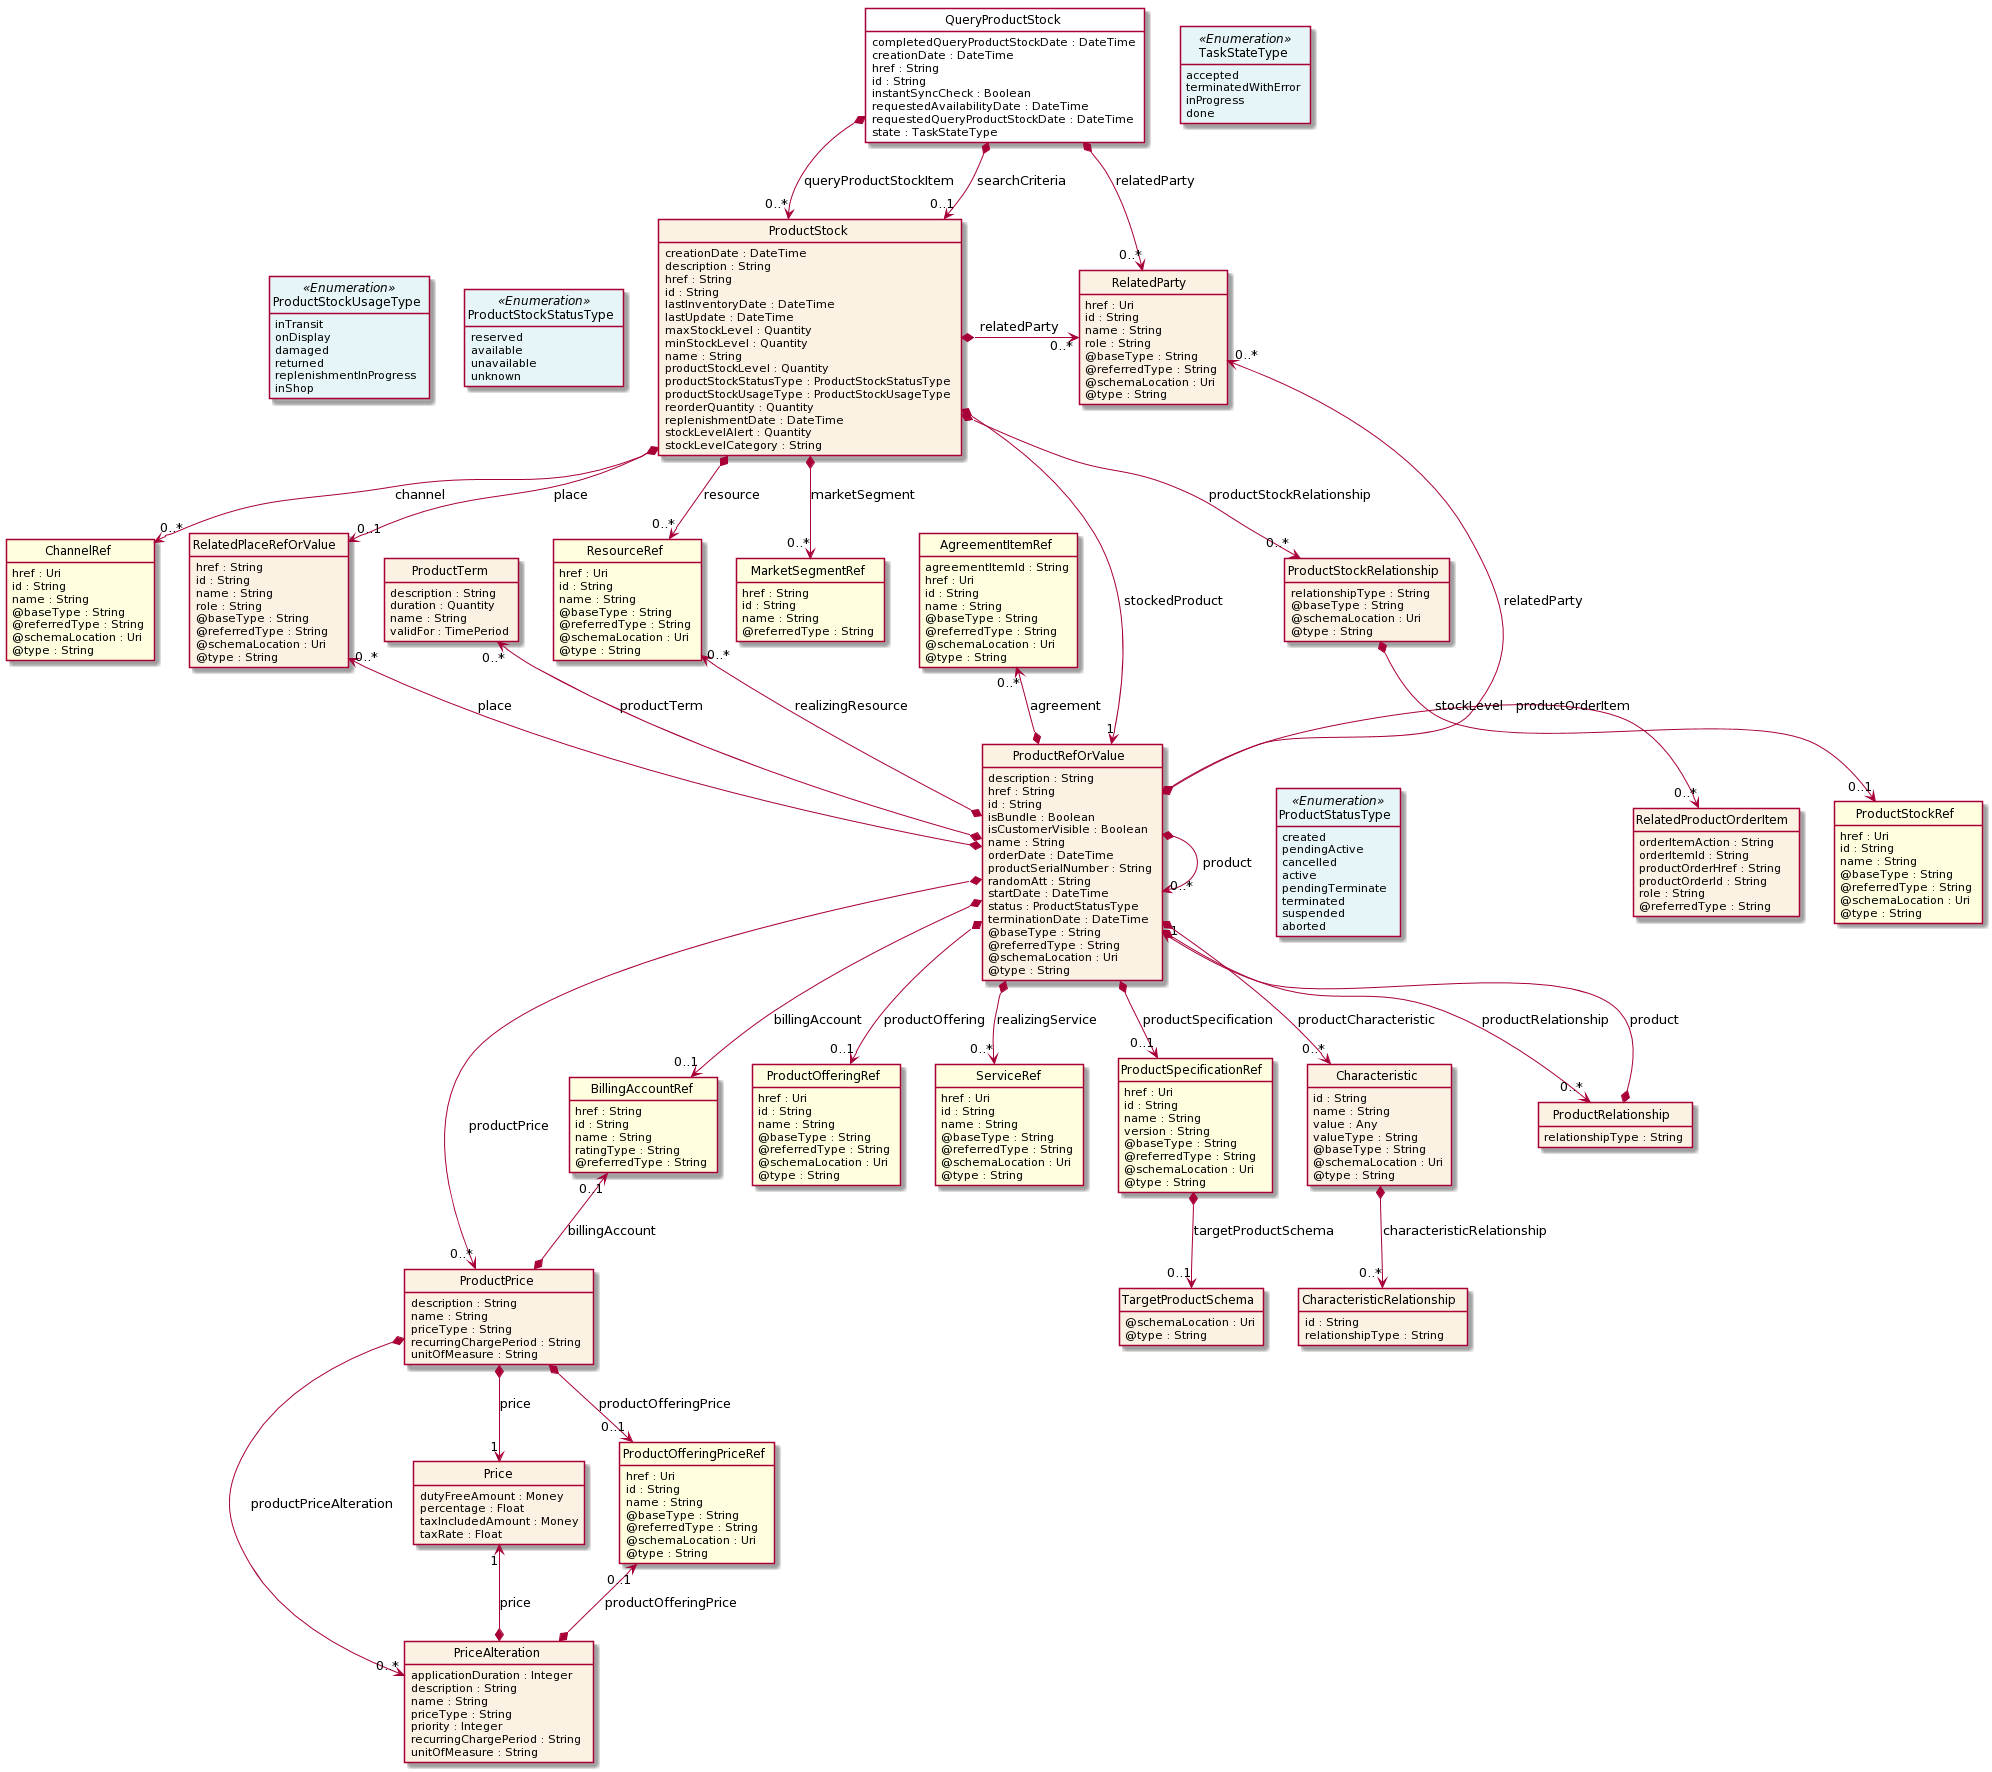

The diagram above was rendered by PlantUML. Its source (embedded in the PNG):
@startuml
hide circle
hide methods
hide stereotype
show <<Enumeration>> stereotype
skinparam class {
   BackgroundColor<<Enumeration>> #E6F5F7
   BackgroundColor<<Ref>> #FFFFE0
   BackgroundColor<<Pivot>> #FFFFFFF
   BackgroundColor #FCF2E3
}

class QueryProductStock  <<Pivot>> {
    completedQueryProductStockDate : DateTime
    creationDate : DateTime
    href : String
    id : String
    instantSyncCheck : Boolean
    requestedAvailabilityDate : DateTime
    requestedQueryProductStockDate : DateTime
    state : TaskStateType
}

class TaskStateType <<Enumeration>> {
    accepted
    terminatedWithError
    inProgress
    done
}

class ProductStock  {
    creationDate : DateTime
    description : String
    href : String
    id : String
    lastInventoryDate : DateTime
    lastUpdate : DateTime
    maxStockLevel : Quantity
    minStockLevel : Quantity
    name : String
    productStockLevel : Quantity
    productStockStatusType : ProductStockStatusType
    productStockUsageType : ProductStockUsageType
    reorderQuantity : Quantity
    replenishmentDate : DateTime
    stockLevelAlert : Quantity
    stockLevelCategory : String
}

class ProductStockUsageType <<Enumeration>> {
    inTransit
    onDisplay
    damaged
    returned
    replenishmentInProgress
    inShop
}

class ProductStockStatusType <<Enumeration>> {
    reserved
    available
    unavailable
    unknown
}

class ProductStockRelationship  {
    relationshipType : String
    @baseType : String
    @schemaLocation : Uri
    @type : String
}

class ProductStockRef  <<Ref>> {
    href : Uri
    id : String
    name : String
    @baseType : String
    @referredType : String
    @schemaLocation : Uri
    @type : String
}

class ResourceRef  <<Ref>> {
    href : Uri
    id : String
    name : String
    @baseType : String
    @referredType : String
    @schemaLocation : Uri
    @type : String
}

class ChannelRef  <<Ref>> {
    href : Uri
    id : String
    name : String
    @baseType : String
    @referredType : String
    @schemaLocation : Uri
    @type : String
}

class RelatedParty  {
    href : Uri
    id : String
    name : String
    role : String
    @baseType : String
    @referredType : String
    @schemaLocation : Uri
    @type : String
}

class RelatedPlaceRefOrValue  {
    href : String
    id : String
    name : String
    role : String
    @baseType : String
    @referredType : String
    @schemaLocation : Uri
    @type : String
}

class ProductRefOrValue  {
    description : String
    href : String
    id : String
    isBundle : Boolean
    isCustomerVisible : Boolean
    name : String
    orderDate : DateTime
    productSerialNumber : String
    randomAtt : String
    startDate : DateTime
    status : ProductStatusType
    terminationDate : DateTime
    @baseType : String
    @referredType : String
    @schemaLocation : Uri
    @type : String
}

class ProductStatusType <<Enumeration>> {
    created
    pendingActive
    cancelled
    active
    pendingTerminate
    terminated
    suspended
    aborted 
}

class ProductSpecificationRef  <<Ref>> {
    href : Uri
    id : String
    name : String
    version : String
    @baseType : String
    @referredType : String
    @schemaLocation : Uri
    @type : String
}

class TargetProductSchema  {
    @schemaLocation : Uri
    @type : String
}

class Characteristic  {
    id : String
    name : String
    value : Any
    valueType : String
    @baseType : String
    @schemaLocation : Uri
    @type : String
}

class CharacteristicRelationship  {
    id : String
    relationshipType : String
}

class BillingAccountRef  <<Ref>> {
    href : String
    id : String
    name : String
    ratingType : String
    @referredType : String
}

class RelatedProductOrderItem  {
    orderItemAction : String
    orderItemId : String
    productOrderHref : String
    productOrderId : String
    role : String
    @referredType : String
}

class ServiceRef  <<Ref>> {
    href : Uri
    id : String
    name : String
    @baseType : String
    @referredType : String
    @schemaLocation : Uri
    @type : String
}

class AgreementItemRef  <<Ref>> {
    agreementItemId : String
    href : Uri
    id : String
    name : String
    @baseType : String
    @referredType : String
    @schemaLocation : Uri
    @type : String
}

class ProductOfferingRef  <<Ref>> {
    href : Uri
    id : String
    name : String
    @baseType : String
    @referredType : String
    @schemaLocation : Uri
    @type : String
}

class ProductTerm  {
    description : String
    duration : Quantity
    name : String
    validFor : TimePeriod
}

class ProductRelationship  {
    relationshipType : String
}

class ProductPrice  {
    description : String
    name : String
    priceType : String
    recurringChargePeriod : String
    unitOfMeasure : String
}

class Price  {
    dutyFreeAmount : Money
    percentage : Float
    taxIncludedAmount : Money
    taxRate : Float
}

class ProductOfferingPriceRef  <<Ref>> {
    href : Uri
    id : String
    name : String
    @baseType : String
    @referredType : String
    @schemaLocation : Uri
    @type : String
}

class PriceAlteration  {
    applicationDuration : Integer
    description : String
    name : String
    priceType : String
    priority : Integer
    recurringChargePeriod : String
    unitOfMeasure : String
}

class MarketSegmentRef  <<Ref>> {
    href : String
    id : String
    name : String
    @referredType : String
}

QueryProductStock -right[hidden]-> TaskStateType

QueryProductStock *-->  "0..*" RelatedParty : relatedParty

QueryProductStock *-->  "0..1" ProductStock : searchCriteria

QueryProductStock *-->  "0..*" ProductStock : queryProductStockItem

ProductStock *-->  "1" ProductRefOrValue : stockedProduct

RelatedParty "0..*" <--* ProductRefOrValue : relatedParty

ProductStock *-right-> "0..*" RelatedParty : relatedParty

ProductStockStatusType <-left[hidden]- ProductStock

ProductStockUsageType <-left[hidden]- ProductStockStatusType

ProductStock *-->  "0..1" RelatedPlaceRefOrValue : place

ProductStock *-->  "0..*" ResourceRef : resource

ProductRefOrValue *-right-> "0..*" ProductRefOrValue : product

ProductRefOrValue *-right-> "0..*" RelatedProductOrderItem : productOrderItem

RelatedPlaceRefOrValue "0..*" <--* ProductRefOrValue : place

ResourceRef "0..*" <--* ProductRefOrValue : realizingResource

ProductRefOrValue -right[hidden]-> ProductStatusType

ProductRefOrValue *-->  "0..1" BillingAccountRef : billingAccount

ProductRefOrValue *-->  "0..*" ProductRelationship : productRelationship

ProductRefOrValue *-->  "0..*" ProductPrice : productPrice

ProductRefOrValue "1" <--* ProductRelationship : product

BillingAccountRef "0..1" <--* ProductPrice : billingAccount

ProductPrice *-->  "0..1" ProductOfferingPriceRef : productOfferingPrice

ProductPrice *-->  "1" Price : price

ProductPrice *-->  "0..*" PriceAlteration : productPriceAlteration

Price "1" <--* PriceAlteration : price

ProductOfferingPriceRef "0..1" <--* PriceAlteration : productOfferingPrice

AgreementItemRef "0..*" <--* ProductRefOrValue : agreement

ProductTerm "0..*" <--* ProductRefOrValue : productTerm

ProductRefOrValue *-->  "0..1" ProductOfferingRef : productOffering

BillingAccountRef <-left[hidden]- ProductOfferingRef

ProductRefOrValue *-->  "0..*" ServiceRef : realizingService

ProductOfferingRef <-left[hidden]- ServiceRef

ProductRefOrValue *-->  "0..1" ProductSpecificationRef : productSpecification

ServiceRef <-left[hidden]- ProductSpecificationRef

ProductRefOrValue *-->  "0..*" Characteristic : productCharacteristic

ProductSpecificationRef <-left[hidden]- Characteristic

ProductStock *-->  "0..*" MarketSegmentRef : marketSegment

ProductStock *-->  "0..*" ChannelRef : channel

ProductStock *-->  "0..*" ProductStockRelationship : productStockRelationship

ProductStockRelationship *-->  "0..1" ProductStockRef : stockLevel

ProductSpecificationRef *-->  "0..1" TargetProductSchema : targetProductSchema

Characteristic *-->  "0..*" CharacteristicRelationship : characteristicRelationship

@enduml